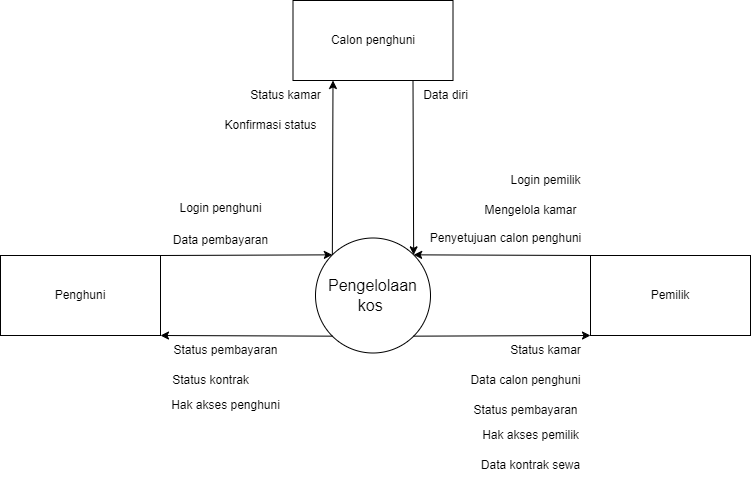

The diagram above was exported from draw.io. Its source (the exported page's mxGraphModel, read from the mxfile embedded in the PNG):
<mxGraphModel dx="1434" dy="844" grid="1" gridSize="10" guides="1" tooltips="1" connect="1" arrows="1" fold="1" page="1" pageScale="1" pageWidth="850" pageHeight="1100" math="0" shadow="0">
  <root>
    <mxCell id="0" />
    <mxCell id="1" parent="0" />
    <mxCell id="bD6S4CoQ30BqjgoyKw1q-3" value="Penghuni" style="html=1;dashed=0;whiteSpace=wrap;" parent="1" vertex="1">
      <mxGeometry x="50" y="400" width="160" height="80" as="geometry" />
    </mxCell>
    <mxCell id="bD6S4CoQ30BqjgoyKw1q-5" value="&lt;font style=&quot;font-size: 16px;&quot;&gt;Pengelolaan kos&amp;nbsp;&lt;/font&gt;" style="shape=ellipse;html=1;dashed=0;whiteSpace=wrap;aspect=fixed;perimeter=ellipsePerimeter;spacing=2;" parent="1" vertex="1">
      <mxGeometry x="365" y="382.5" width="115" height="115" as="geometry" />
    </mxCell>
    <mxCell id="bD6S4CoQ30BqjgoyKw1q-12" value="" style="endArrow=classic;html=1;rounded=0;entryX=0;entryY=0;entryDx=0;entryDy=0;exitX=1;exitY=0;exitDx=0;exitDy=0;" parent="1" source="bD6S4CoQ30BqjgoyKw1q-3" target="bD6S4CoQ30BqjgoyKw1q-5" edge="1">
      <mxGeometry width="50" height="50" relative="1" as="geometry">
        <mxPoint x="260" y="460" as="sourcePoint" />
        <mxPoint x="310" y="410" as="targetPoint" />
      </mxGeometry>
    </mxCell>
    <mxCell id="bD6S4CoQ30BqjgoyKw1q-13" value="" style="endArrow=classic;html=1;rounded=0;entryX=1;entryY=1;entryDx=0;entryDy=0;exitX=0;exitY=1;exitDx=0;exitDy=0;" parent="1" source="bD6S4CoQ30BqjgoyKw1q-5" target="bD6S4CoQ30BqjgoyKw1q-3" edge="1">
      <mxGeometry width="50" height="50" relative="1" as="geometry">
        <mxPoint x="320" y="460" as="sourcePoint" />
        <mxPoint x="210" y="480" as="targetPoint" />
      </mxGeometry>
    </mxCell>
    <mxCell id="bD6S4CoQ30BqjgoyKw1q-15" value="Data pembayaran" style="text;html=1;align=center;verticalAlign=middle;resizable=0;points=[];autosize=1;strokeColor=none;fillColor=none;" parent="1" vertex="1">
      <mxGeometry x="210" y="370" width="120" height="30" as="geometry" />
    </mxCell>
    <mxCell id="bD6S4CoQ30BqjgoyKw1q-16" value="Status pembayaran" style="text;html=1;align=center;verticalAlign=middle;resizable=0;points=[];autosize=1;strokeColor=none;fillColor=none;" parent="1" vertex="1">
      <mxGeometry x="210" y="480" width="130" height="30" as="geometry" />
    </mxCell>
    <mxCell id="bD6S4CoQ30BqjgoyKw1q-17" value="Pemilik" style="html=1;dashed=0;whiteSpace=wrap;" parent="1" vertex="1">
      <mxGeometry x="640" y="400" width="160" height="80" as="geometry" />
    </mxCell>
    <mxCell id="bD6S4CoQ30BqjgoyKw1q-18" value="" style="endArrow=classic;html=1;rounded=0;entryX=1;entryY=0;entryDx=0;entryDy=0;exitX=0;exitY=0;exitDx=0;exitDy=0;" parent="1" source="bD6S4CoQ30BqjgoyKw1q-17" target="bD6S4CoQ30BqjgoyKw1q-5" edge="1">
      <mxGeometry width="50" height="50" relative="1" as="geometry">
        <mxPoint x="652" y="421" as="sourcePoint" />
        <mxPoint x="480" y="420" as="targetPoint" />
      </mxGeometry>
    </mxCell>
    <mxCell id="bD6S4CoQ30BqjgoyKw1q-19" value="" style="endArrow=classic;html=1;rounded=0;entryX=0;entryY=1;entryDx=0;entryDy=0;exitX=1;exitY=1;exitDx=0;exitDy=0;" parent="1" source="bD6S4CoQ30BqjgoyKw1q-5" target="bD6S4CoQ30BqjgoyKw1q-17" edge="1">
      <mxGeometry width="50" height="50" relative="1" as="geometry">
        <mxPoint x="627" y="521" as="sourcePoint" />
        <mxPoint x="450" y="520" as="targetPoint" />
      </mxGeometry>
    </mxCell>
    <mxCell id="bD6S4CoQ30BqjgoyKw1q-20" value="Mengelola kamar" style="text;html=1;align=center;verticalAlign=middle;resizable=0;points=[];autosize=1;strokeColor=none;fillColor=none;" parent="1" vertex="1">
      <mxGeometry x="520" y="340" width="120" height="30" as="geometry" />
    </mxCell>
    <mxCell id="bD6S4CoQ30BqjgoyKw1q-21" value="Status kamar" style="text;html=1;align=center;verticalAlign=middle;resizable=0;points=[];autosize=1;strokeColor=none;fillColor=none;" parent="1" vertex="1">
      <mxGeometry x="550" y="480" width="90" height="30" as="geometry" />
    </mxCell>
    <mxCell id="bD6S4CoQ30BqjgoyKw1q-22" value="Data calon penghuni" style="text;html=1;align=center;verticalAlign=middle;resizable=0;points=[];autosize=1;strokeColor=none;fillColor=none;" parent="1" vertex="1">
      <mxGeometry x="510" y="510" width="130" height="30" as="geometry" />
    </mxCell>
    <mxCell id="bD6S4CoQ30BqjgoyKw1q-24" value="Status kontrak" style="text;html=1;align=center;verticalAlign=middle;resizable=0;points=[];autosize=1;strokeColor=none;fillColor=none;" parent="1" vertex="1">
      <mxGeometry x="210" y="510" width="100" height="30" as="geometry" />
    </mxCell>
    <mxCell id="bD6S4CoQ30BqjgoyKw1q-25" value="Penyetujuan calon penghuni" style="text;html=1;align=center;verticalAlign=middle;resizable=0;points=[];autosize=1;strokeColor=none;fillColor=none;" parent="1" vertex="1">
      <mxGeometry x="470" y="368" width="170" height="30" as="geometry" />
    </mxCell>
    <mxCell id="bD6S4CoQ30BqjgoyKw1q-26" value="" style="endArrow=classic;html=1;rounded=0;exitX=0;exitY=0;exitDx=0;exitDy=0;entryX=0.25;entryY=1;entryDx=0;entryDy=0;" parent="1" source="bD6S4CoQ30BqjgoyKw1q-5" target="bD6S4CoQ30BqjgoyKw1q-27" edge="1">
      <mxGeometry width="50" height="50" relative="1" as="geometry">
        <mxPoint x="380" y="290" as="sourcePoint" />
        <mxPoint x="420" y="300" as="targetPoint" />
      </mxGeometry>
    </mxCell>
    <mxCell id="bD6S4CoQ30BqjgoyKw1q-27" value="Calon penghuni" style="html=1;dashed=0;whiteSpace=wrap;" parent="1" vertex="1">
      <mxGeometry x="342.5" y="145" width="160" height="80" as="geometry" />
    </mxCell>
    <mxCell id="bD6S4CoQ30BqjgoyKw1q-28" value="" style="endArrow=classic;html=1;rounded=0;entryX=1;entryY=0;entryDx=0;entryDy=0;exitX=0.75;exitY=1;exitDx=0;exitDy=0;" parent="1" source="bD6S4CoQ30BqjgoyKw1q-27" target="bD6S4CoQ30BqjgoyKw1q-5" edge="1">
      <mxGeometry width="50" height="50" relative="1" as="geometry">
        <mxPoint x="393" y="270" as="sourcePoint" />
        <mxPoint x="392" y="409" as="targetPoint" />
      </mxGeometry>
    </mxCell>
    <mxCell id="bD6S4CoQ30BqjgoyKw1q-29" value="Konfirmasi status" style="text;html=1;align=center;verticalAlign=middle;resizable=0;points=[];autosize=1;strokeColor=none;fillColor=none;" parent="1" vertex="1">
      <mxGeometry x="260" y="255" width="120" height="30" as="geometry" />
    </mxCell>
    <mxCell id="bD6S4CoQ30BqjgoyKw1q-30" value="Data diri" style="text;html=1;align=center;verticalAlign=middle;resizable=0;points=[];autosize=1;strokeColor=none;fillColor=none;" parent="1" vertex="1">
      <mxGeometry x="460" y="225" width="70" height="30" as="geometry" />
    </mxCell>
    <mxCell id="3AeCCPtYslsr0MK1T8F_-1" value="Login penghuni" style="text;html=1;align=center;verticalAlign=middle;resizable=0;points=[];autosize=1;strokeColor=none;fillColor=none;" parent="1" vertex="1">
      <mxGeometry x="215" y="338" width="110" height="30" as="geometry" />
    </mxCell>
    <mxCell id="3AeCCPtYslsr0MK1T8F_-2" value="Hak akses penghuni" style="text;html=1;align=center;verticalAlign=middle;resizable=0;points=[];autosize=1;strokeColor=none;fillColor=none;" parent="1" vertex="1">
      <mxGeometry x="210" y="535" width="130" height="30" as="geometry" />
    </mxCell>
    <mxCell id="3AeCCPtYslsr0MK1T8F_-3" value="Status pembayaran" style="text;html=1;align=center;verticalAlign=middle;resizable=0;points=[];autosize=1;strokeColor=none;fillColor=none;" parent="1" vertex="1">
      <mxGeometry x="510" y="540" width="130" height="30" as="geometry" />
    </mxCell>
    <mxCell id="3AeCCPtYslsr0MK1T8F_-4" value="Login pemilik" style="text;html=1;align=center;verticalAlign=middle;resizable=0;points=[];autosize=1;strokeColor=none;fillColor=none;" parent="1" vertex="1">
      <mxGeometry x="550" y="310" width="90" height="30" as="geometry" />
    </mxCell>
    <mxCell id="3AeCCPtYslsr0MK1T8F_-5" value="Hak akses pemilik" style="text;html=1;align=center;verticalAlign=middle;resizable=0;points=[];autosize=1;strokeColor=none;fillColor=none;" parent="1" vertex="1">
      <mxGeometry x="520" y="565" width="120" height="30" as="geometry" />
    </mxCell>
    <mxCell id="3AeCCPtYslsr0MK1T8F_-6" value="Data kontrak sewa" style="text;html=1;align=center;verticalAlign=middle;resizable=0;points=[];autosize=1;strokeColor=none;fillColor=none;" parent="1" vertex="1">
      <mxGeometry x="520" y="595" width="120" height="30" as="geometry" />
    </mxCell>
    <mxCell id="3AeCCPtYslsr0MK1T8F_-7" value="Status kamar" style="text;html=1;align=center;verticalAlign=middle;resizable=0;points=[];autosize=1;strokeColor=none;fillColor=none;" parent="1" vertex="1">
      <mxGeometry x="290" y="225" width="90" height="30" as="geometry" />
    </mxCell>
  </root>
</mxGraphModel>